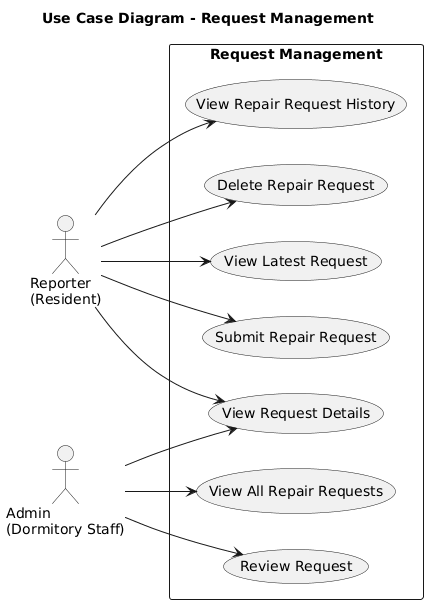

The diagram above was rendered by PlantUML. Its source (embedded in the PNG):
@startuml
left to right direction

title Use Case Diagram - Request Management

skinparam shadowing false

actor "Reporter\n(Resident)" as Reporter
actor "Admin\n(Dormitory Staff)" as Admin

rectangle "Request Management" {

    usecase "Submit Repair Request" as UC_Submit
    usecase "View Repair Request History" as UC_ReporterHistory
    usecase "Delete Repair Request" as UC_Delete
    usecase "View Latest Request" as UC_Latest_Request
    
    usecase "View All Repair Requests" as UC_ViewAll
    usecase "View Request Details" as UC_ViewDetail
    usecase "Review Request" as UC_Review
    
}

' Reporter
Reporter --> UC_Submit
Reporter --> UC_ReporterHistory
Reporter --> UC_Delete
Reporter --> UC_ViewDetail
Reporter --> UC_Latest_Request

' Admin
Admin --> UC_ViewAll
Admin --> UC_ViewDetail
Admin --> UC_Review
@enduml